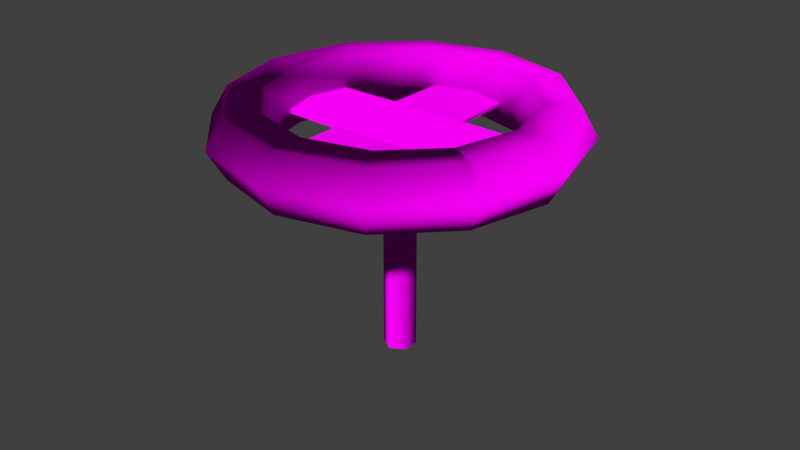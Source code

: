 # Source: decoration_pipes_valve_2.blend  (saved by Blender 2.70.0; exported with 4.5.12 LTS)
import bpy
from mathutils import Matrix  # noqa: F401  (used for matrix-valued properties, if any)

bpy.ops.wm.read_factory_settings(use_empty=True)
scene = bpy.context.scene
scene.name = 'Scene'

# ---- collections
col_collection_1 = bpy.data.collections.new('Collection 1'); scene.collection.children.link(col_collection_1)

# ---- images (referenced by path relative to the original .blend; pixels are not part of the script)
import os
ASSET_DIR = os.environ.get("B2B_ASSET_DIR", "")  # directory of the original .blend (textures are referenced by path, not embedded)
HERE = os.path.dirname(os.path.abspath(__file__))  # packed textures are extracted next to this script under _unpacked/

def load_image(name, relpath, width, height, colorspace="sRGB"):
    """Load a texture the original file referenced (path relative to the .blend, or extracted next to this script)."""
    p = next((c for c in (os.path.join(HERE, relpath), os.path.join(ASSET_DIR, relpath)) if relpath and os.path.exists(c)), "")
    if p:
        img = bpy.data.images.load(p, check_existing=True)
        img.name = name
    else:  # same state as the original file: an image datablock whose file is absent (Cycles renders it pink)
        img = bpy.data.images.new(name, width, height)
        img.source = "FILE"
        img.filepath = "//" + (relpath or name)
    img.colorspace_settings.name = colorspace
    return img
img_decoration_pipes_valve_2_normal_jpg = load_image('decoration_pipes_valve_2_normal.jpg', 'Texturen/decoration_pipes_valve_2_normal.jpg', 1024, 1024, 'sRGB')
img_decoration_pipes_valve_2_normal_png = load_image('decoration_pipes_valve_2_normal.png', 'Texturen/decoration_pipes_valve_2_normal.png', 1024, 1024, 'sRGB')

# ---- materials (node trees are filled in below, after node groups)
mat_decoration_pipes_valve_2 = bpy.data.materials.new('decoration_pipes_valve_2')
mat_decoration_pipes_valve_2.alpha_threshold = 0.0
mat_decoration_pipes_valve_2.roughness = 0.5
mat_decoration_pipes_valve_2.line_color = (0.0, 0.0, 0.0, 1.0)

# ---- material node trees
mat_decoration_pipes_valve_2.use_nodes = True; mat_decoration_pipes_valve_2.node_tree.nodes.clear()
_N = mat_decoration_pipes_valve_2.node_tree.nodes; _L = mat_decoration_pipes_valve_2.node_tree.links
n0 = _N.new('ShaderNodeOutputMaterial'); n0.name = 'Material Output'; n0.location = (300, 300)
n1 = _N.new('ShaderNodeBsdfDiffuse'); n1.name = 'Diffuse BSDF'; n1.location = (10, 300)
n2 = _N.new('ShaderNodeTexImage'); n2.name = 'Image Texture'; n2.location = (-451, 313)
n2.width = 140
n2.image = img_decoration_pipes_valve_2_normal_jpg
n3 = _N.new('ShaderNodeTexCoord'); n3.name = 'Texture Coordinate'; n3.location = (-729, 201)
n4 = _N.new('ShaderNodeTexImage'); n4.name = 'Image Texture.001'; n4.location = (-453, 83)
n4.width = 140
n4.image = img_decoration_pipes_valve_2_normal_png
n5 = _N.new('ShaderNodeNormalMap'); n5.name = 'Normal Map'; n5.location = (-211, 95)
_L.new(n1.outputs[0], n0.inputs[0])
_L.new(n3.outputs[2], n2.inputs[0])
_L.new(n3.outputs[2], n4.inputs[0])
_L.new(n2.outputs[0], n1.inputs[0])
_L.new(n4.outputs[0], n5.inputs[1])
_L.new(n5.outputs[0], n1.inputs[2])
n0.is_active_output = True

# ---- world
world_world = bpy.data.worlds.new('World'); scene.world = world_world
world_world.color = (0.05088, 0.05088, 0.05088)
world_world.use_sun_shadow = False
world_world.sun_shadow_jitter_overblur = 0.0
world_world.cycles.sampling_method = 'MANUAL'
world_world.cycles.sample_map_resolution = 256

# ---- meshes
me_torus_002 = bpy.data.meshes.new('Torus.002')
me_torus_002.from_pydata([(4.49, 0.0, 0.0), (4.065, 0.0, 0.7361), (3.215, 0.0, 0.7361), (2.79, 0.0, 1.041e-16), (3.215, 0.0, -0.7361), (4.065, 0.0, -0.7361), (3.888, 2.245, 0.0), (3.52, 2.033, 0.7361), (2.784, 1.608, 0.7361), (2.416, 1.395, 1.041e-16), (2.784, 1.608, -0.7361), (3.52, 2.033, -0.7361), (2.245, 3.888, 0.0), (2.033, 3.52, 0.7361), (1.608, 2.784, 0.7361), (1.395, 2.416, 1.041e-16), (1.608, 2.784, -0.7361), (2.033, 3.52, -0.7361), (2.384e-07, 4.49, 0.0), (2.384e-07, 4.065, 0.7361), (2.384e-07, 3.215, 0.7361), (3.576e-07, 2.79, 1.041e-16), (2.384e-07, 3.215, -0.7361), (2.384e-07, 4.065, -0.7361), (-2.245, 3.888, 0.0), (-2.032, 3.52, 0.7361), (-1.607, 2.784, 0.7361), (-1.395, 2.416, 1.041e-16), (-1.607, 2.784, -0.7361), (-2.032, 3.52, -0.7361), (-3.888, 2.245, 0.0), (-3.52, 2.033, 0.7361), (-2.784, 1.608, 0.7361), (-2.416, 1.395, 1.041e-16), (-2.784, 1.608, -0.7361), (-3.52, 2.033, -0.7361), (-4.49, 3.925e-07, 0.0), (-4.065, 3.554e-07, 0.7361), (-3.215, 2.811e-07, 0.7361), (-2.79, 2.439e-07, 1.041e-16), (-3.215, 2.811e-07, -0.7361), (-4.065, 3.554e-07, -0.7361), (-3.888, -2.245, 0.0), (-3.52, -2.032, 0.7361), (-2.784, -1.607, 0.7361), (-2.416, -1.395, 1.041e-16), (-2.784, -1.607, -0.7361), (-3.52, -2.032, -0.7361), (-2.245, -3.888, 0.0), (-2.032, -3.52, 0.7361), (-1.607, -2.784, 0.7361), (-1.395, -2.416, 1.041e-16), (-1.607, -2.784, -0.7361), (-2.032, -3.52, -0.7361), (2.384e-07, -4.49, 0.0), (2.384e-07, -4.065, 0.7361), (2.384e-07, -3.215, 0.7361), (3.576e-07, -2.79, 1.041e-16), (2.384e-07, -3.215, -0.7361), (2.384e-07, -4.065, -0.7361), (2.245, -3.888, 0.0), (2.033, -3.52, 0.7361), (1.608, -2.784, 0.7361), (1.395, -2.416, 1.041e-16), (1.608, -2.784, -0.7361), (2.033, -3.52, -0.7361), (3.888, -2.245, 0.0), (3.52, -2.033, 0.7361), (2.784, -1.608, 0.7361), (2.416, -1.395, 1.041e-16), (2.784, -1.608, -0.7361), (3.52, -2.033, -0.7361)], [], [(0, 6, 7, 1), (1, 7, 8, 2), (2, 8, 9, 3), (3, 9, 10, 4), (4, 10, 11, 5), (0, 5, 11, 6), (6, 12, 13, 7), (7, 13, 14, 8), (8, 14, 15, 9), (9, 15, 16, 10), (10, 16, 17, 11), (11, 17, 12, 6), (12, 18, 19, 13), (13, 19, 20, 14), (14, 20, 21, 15), (15, 21, 22, 16), (16, 22, 23, 17), (17, 23, 18, 12), (18, 24, 25, 19), (19, 25, 26, 20), (20, 26, 27, 21), (21, 27, 28, 22), (22, 28, 29, 23), (23, 29, 24, 18), (24, 30, 31, 25), (25, 31, 32, 26), (26, 32, 33, 27), (27, 33, 34, 28), (28, 34, 35, 29), (29, 35, 30, 24), (30, 36, 37, 31), (31, 37, 38, 32), (32, 38, 39, 33), (33, 39, 40, 34), (34, 40, 41, 35), (35, 41, 36, 30), (36, 42, 43, 37), (37, 43, 44, 38), (38, 44, 45, 39), (39, 45, 46, 40), (40, 46, 47, 41), (41, 47, 42, 36), (42, 48, 49, 43), (43, 49, 50, 44), (44, 50, 51, 45), (45, 51, 52, 46), (46, 52, 53, 47), (47, 53, 48, 42), (48, 54, 55, 49), (49, 55, 56, 50), (50, 56, 57, 51), (51, 57, 58, 52), (52, 58, 59, 53), (53, 59, 54, 48), (54, 60, 61, 55), (55, 61, 62, 56), (56, 62, 63, 57), (57, 63, 64, 58), (58, 64, 65, 59), (59, 65, 60, 54), (60, 66, 67, 61), (61, 67, 68, 62), (62, 68, 69, 63), (63, 69, 70, 64), (64, 70, 71, 65), (65, 71, 66, 60), (66, 0, 1, 67), (67, 1, 2, 68), (68, 2, 3, 69), (69, 3, 4, 70), (70, 4, 5, 71), (71, 5, 0, 66)])
me_torus_002.polygons.foreach_set('use_smooth', [True] * 72)
_uv = me_torus_002.uv_layers.new(name='UVMap')
_uv.uv.foreach_set('vector', [4.028, 0.9844, 3.317, 1.013, 3.307, 0.7321, 4.0, 0.7047, 4.0, 0.7047, 3.307, 0.7321, 3.314, 0.4174, 3.983, 0.3951, 3.983, 0.3951, 3.314, 0.4174, 3.327, 0.05235, 3.979, 0.04495, 3.979, 0.04495, 3.327, 0.05235, 3.349, -0.3075, 4.006, -0.2894, 4.006, -0.2894, 3.349, -0.3075, 3.374, -0.6095, 4.048, -0.5695, 4.028, 0.9844, 4.043, 1.28, 3.319, 1.279, 3.317, 1.013, 3.317, 1.013, 2.621, 1.013, 2.618, 0.736, 3.307, 0.7321, 3.307, 0.7321, 2.618, 0.736, 2.631, 0.4216, 3.314, 0.4174, 3.314, 0.4174, 2.631, 0.4216, 2.647, 0.05372, 3.327, 0.05235, 3.327, 0.05235, 2.647, 0.05372, 2.665, -0.3131, 3.349, -0.3075, 3.349, -0.3075, 2.665, -0.3131, 2.686, -0.6221, 3.374, -0.6095, 3.319, 1.279, 2.623, 1.286, 2.621, 1.013, 3.317, 1.013, 2.621, 1.013, 1.93, 1.013, 1.927, 0.7365, 2.618, 0.736, 2.618, 0.736, 1.927, 0.7365, 1.943, 0.4221, 2.631, 0.4216, 2.631, 0.4216, 1.943, 0.4221, 1.959, 0.05398, 2.647, 0.05372, 2.647, 0.05372, 1.959, 0.05398, 1.975, -0.3144, 2.665, -0.3131, 2.665, -0.3131, 1.975, -0.3144, 1.994, -0.6251, 2.686, -0.6221, 2.623, 1.286, 1.93, 1.286, 1.93, 1.013, 2.621, 1.013, 1.93, 1.013, 1.24, 1.012, 1.238, 0.7362, 1.927, 0.7365, 1.927, 0.7365, 1.238, 0.7362, 1.253, 0.4224, 1.943, 0.4221, 1.943, 0.4221, 1.253, 0.4224, 1.269, 0.05486, 1.959, 0.05398, 1.959, 0.05398, 1.269, 0.05486, 1.285, -0.3134, 1.975, -0.3144, 1.975, -0.3144, 1.285, -0.3134, 1.302, -0.6241, 1.994, -0.6251, 1.93, 1.286, 1.24, 1.284, 1.24, 1.012, 1.93, 1.013, 1.24, 1.012, 0.5523, 1.011, 0.5501, 0.7362, 1.238, 0.7362, 1.238, 0.7362, 0.5501, 0.7362, 0.5652, 0.4235, 1.253, 0.4224, 1.253, 0.4224, 0.5652, 0.4235, 0.5802, 0.05699, 1.269, 0.05486, 1.269, 0.05486, 0.5802, 0.05699, 0.5947, -0.3105, 1.285, -0.3134, 1.285, -0.3134, 0.5947, -0.3105, 0.6107, -0.6208, 1.302, -0.6241, 1.24, 1.284, 0.5527, 1.281, 0.5523, 1.011, 1.24, 1.012, 0.5523, 1.011, -0.1318, 1.01, -0.1345, 0.7375, 0.5501, 0.7362, 0.5501, 0.7362, -0.1345, 0.7375, -0.1203, 0.4262, 0.5652, 0.4235, 0.5652, 0.4235, -0.1203, 0.4262, -0.1065, 0.06108, 0.5802, 0.05699, 0.5802, 0.05699, -0.1065, 0.06108, -0.09344, -0.3056, 0.5947, -0.3105, 0.5947, -0.3105, -0.09344, -0.3056, -0.07871, -0.6154, 0.6107, -0.6208, 0.5527, 1.281, -0.1312, 1.279, -0.1318, 1.01, 0.5523, 1.011, -0.1318, 1.01, -0.8115, 1.011, -0.8148, 0.7407, -0.1345, 0.7375, -0.1345, 0.7375, -0.8148, 0.7407, -0.8021, 0.4319, -0.1203, 0.4262, -0.1203, 0.4262, -0.8021, 0.4319, -0.7903, 0.06853, -0.1065, 0.06108, -0.1065, 0.06108, -0.7903, 0.06853, -0.7799, -0.2973, -0.09344, -0.3056, -0.09344, -0.3056, -0.7799, -0.2973, -0.7675, -0.6071, -0.07871, -0.6154, -0.1312, 1.279, -0.8106, 1.278, -0.8115, 1.011, -0.1318, 1.01, -0.8115, 1.011, -1.484, 1.013, -1.488, 0.747, -0.8148, 0.7407, -0.8148, 0.7407, -1.488, 0.747, -1.478, 0.4426, -0.8021, 0.4319, -0.8021, 0.4319, -1.478, 0.4426, -1.47, 0.08249, -0.7903, 0.06853, -0.7903, 0.06853, -1.47, 0.08249, -1.465, -0.2825, -0.7799, -0.2973, -0.7799, -0.2973, -1.465, -0.2825, -1.458, -0.5931, -0.7675, -0.6071, -0.8106, 1.278, -1.483, 1.277, -1.484, 1.013, -0.8115, 1.011, -1.484, 1.013, -2.145, 1.016, -2.148, 0.7567, -1.488, 0.747, -1.488, 0.747, -2.148, 0.7567, -2.14, 0.4619, -1.478, 0.4426, -1.478, 0.4426, -2.14, 0.4619, -2.139, 0.1098, -1.47, 0.08249, -1.47, 0.08249, -2.139, 0.1098, -2.147, -0.2522, -1.465, -0.2825, -1.465, -0.2825, -2.147, -0.2522, -2.154, -0.5647, -1.458, -0.5931, -1.483, 1.277, -2.145, 1.274, -2.145, 1.016, -1.484, 1.013, -2.145, 1.016, -2.789, 1.009, -2.785, 0.762, -2.148, 0.7567, -2.148, 0.7567, -2.785, 0.762, -2.773, 0.4904, -2.14, 0.4619, -2.14, 0.4619, -2.773, 0.4904, -2.777, 0.1623, -2.139, 0.1098, -2.139, 0.1098, -2.777, 0.1623, -2.817, -0.1838, -2.147, -0.2522, -2.147, -0.2522, -2.817, -0.1838, -2.866, -0.4923, -2.154, -0.5647, -2.145, 1.274, -2.792, 1.266, -2.789, 1.009, -2.145, 1.016, -2.789, 1.009, -3.47, 0.9763, -3.413, 0.713, -2.785, 0.762, -2.785, 0.762, -3.413, 0.713, -3.33, 0.4745, -2.773, 0.4904, -2.773, 0.4904, -3.33, 0.4745, -3.311, 0.2287, -2.777, 0.1623, -2.777, 0.1623, -3.311, 0.2287, -3.408, -0.02528, -2.817, -0.1838, -2.817, -0.1838, -3.408, -0.02528, -3.566, -0.2758, -2.866, -0.4923, -2.792, 1.266, -3.446, 1.255, -3.47, 0.9763, -2.789, 1.009, 4.814, 0.9107, 4.028, 0.9844, 4.0, 0.7047, 4.734, 0.5962, 4.734, 0.5962, 4.0, 0.7047, 3.983, 0.3951, 4.601, 0.3075, 4.601, 0.3075, 3.983, 0.3951, 3.979, 0.04495, 4.528, 0.0338, 4.528, 0.0338, 3.979, 0.04495, 4.006, -0.2894, 4.57, -0.2146, 4.57, -0.2146, 4.006, -0.2894, 4.048, -0.5695, 4.675, -0.445, 4.799, 1.217, 4.043, 1.28, 4.028, 0.9844, 4.814, 0.9107])
me_torus_002.materials.append(mat_decoration_pipes_valve_2)
me_torus_002.use_remesh_preserve_volume = False
me_torus_002.use_remesh_preserve_attributes = False
me_torus_002.use_mirror_vertex_groups = False
me_torus_002.update()
me_cube_006 = bpy.data.meshes.new('Cube.006')
me_cube_006.from_pydata([(-0.8287, 0.6021, -0.04289), (0.8287, -0.6021, -0.04289), (-1.582, -3.795, -0.04289), (-3.121, -2.677, -0.04289), (-0.8287, 0.6021, 0.04009), (0.8287, -0.6021, 0.04009), (-1.582, -3.795, 0.04009), (-3.121, -2.677, 0.04009), (0.6021, 0.8287, -0.05), (-0.6021, -0.8287, -0.05), (-3.795, 1.582, -0.05), (-2.677, 3.121, -0.05), (0.6021, 0.8287, 0.05), (-0.6021, -0.8287, 0.05), (-3.795, 1.582, 0.05), (-2.677, 3.121, 0.05), (1.582, 3.795, -0.04289), (3.121, 2.677, -0.04289), (1.582, 3.795, 0.04009), (3.121, 2.677, 0.04009), (3.795, -1.582, -0.05), (2.677, -3.121, -0.05), (3.795, -1.582, 0.05), (2.677, -3.121, 0.05)], [], [(5, 6, 2, 1), (7, 4, 0, 3), (0, 1, 2, 3), (7, 6, 5, 4), (13, 14, 10, 9), (15, 12, 8, 11), (8, 9, 10, 11), (15, 14, 13, 12), (4, 18, 16, 0), (19, 5, 1, 17), (23, 13, 9, 21), (1, 0, 16, 17), (12, 22, 20, 8), (23, 22, 12, 13), (9, 8, 20, 21), (19, 18, 4, 5)])
_uv = me_cube_006.uv_layers.new(name='UVMap')
_uv.uv.foreach_set('vector', [0.03951, -0.1465, -1.69, -1.622, -1.655, -1.118, -0.2305, 0.1538, -1.69, -1.002, -0.2266, 0.1788, 0.05827, -0.1096, -1.32, -1.269, 0.05827, -0.1096, -0.2305, 0.1538, -1.655, -1.118, -1.32, -1.269, -1.69, -1.002, -1.69, -1.622, 0.03951, -0.1465, -0.2266, 0.1788, 0.6213, 1.62, -1.29, 1.635, -1.67, 1.995, 0.5997, 2.022, -1.148, 1.955, 0.6304, 1.978, 0.6468, 1.575, -1.243, 1.517, 0.6468, 1.575, 0.5997, 2.022, -1.67, 1.995, -1.243, 1.517, -1.148, 1.955, -1.29, 1.635, 0.6213, 1.62, 0.6304, 1.978, -0.2266, 0.1788, 1.109, 1.446, 1.405, 1.434, 0.05827, -0.1096, 1.136, 1.157, 0.03951, -0.1465, -0.2305, 0.1538, 0.9673, 1.361, 2.294, 1.672, 0.6213, 1.62, 0.5997, 2.022, 2.327, 1.93, -0.2305, 0.1538, 0.05827, -0.1096, 1.405, 1.434, 0.9673, 1.361, 0.6304, 1.978, 2.482, 1.87, 2.689, 1.638, 0.6468, 1.575, 2.294, 1.672, 2.482, 1.87, 0.6304, 1.978, 0.6213, 1.62, 0.5997, 2.022, 0.6468, 1.575, 2.689, 1.638, 2.327, 1.93, 1.136, 1.157, 1.109, 1.446, -0.2266, 0.1788, 0.03951, -0.1465])
me_cube_006.materials.append(mat_decoration_pipes_valve_2)
me_cube_006.use_remesh_preserve_volume = False
me_cube_006.use_remesh_preserve_attributes = False
me_cube_006.use_mirror_vertex_groups = False
me_cube_006.update()
me_cylinder_001 = bpy.data.meshes.new('Cylinder.001')
me_cylinder_001.from_pydata([(0.0, 1.0, -10.78), (0.0, 1.0, 3.63), (0.866, 0.5, -10.78), (0.866, 0.5, 3.63), (0.866, -0.5, -10.78), (0.866, -0.5, 3.63), (-8.742e-08, -1.0, -10.78), (-8.742e-08, -1.0, 3.63), (-0.866, -0.5, -10.78), (-0.866, -0.5, 3.63), (-0.866, 0.5, -10.78), (-0.866, 0.5, 3.63)], [], [(0, 1, 3, 2), (2, 3, 5, 4), (4, 5, 7, 6), (6, 7, 9, 8), (10, 11, 1, 0), (8, 9, 11, 10)])
me_cylinder_001.polygons.foreach_set('use_smooth', [True] * 6)
_uv = me_cylinder_001.uv_layers.new(name='UVMap')
_uv.uv.foreach_set('vector', [0.1481, 0.6586, 3.888, 0.6586, 3.888, 0.2535, 0.1481, 0.2535, 0.1481, 0.4247, 3.888, 0.4247, 3.888, 0.8925, 0.1481, 0.8925, 0.1481, 0.2535, 3.888, 0.2535, 3.888, 0.6586, 0.1481, 0.6586, 0.1481, 0.6586, 3.888, 0.6586, 3.888, 1.064, 0.1481, 1.064, 0.1481, 1.064, 3.888, 1.064, 3.888, 0.6586, 0.1481, 0.6586, 0.1481, 0.8925, 3.888, 0.8925, 3.888, 0.4247, 0.1481, 0.4247])
me_cylinder_001.materials.append(mat_decoration_pipes_valve_2)
me_cylinder_001.use_remesh_preserve_volume = False
me_cylinder_001.use_remesh_preserve_attributes = False
me_cylinder_001.use_mirror_vertex_groups = False
me_cylinder_001.update()

# ---- objects
ob_torus_002 = bpy.data.objects.new('Torus.002', me_torus_002)
ob_cube_002 = bpy.data.objects.new('Cube.002', me_cube_006)
ob_cylinder_001 = bpy.data.objects.new('Cylinder.001', me_cylinder_001)

# ---- transforms, parenting, visibility, modifiers, constraints
ob_torus_002.location = (0.0, 0.0, 6.05)
ob_torus_002.lineart.crease_threshold = 0.0
ob_cube_002.location = (9.366e-07, -6.604e-07, 6.05)
ob_cube_002.rotation_euler = (0.0, 0.0, 0.6283)
ob_cube_002.lineart.crease_threshold = 0.0
ob_cylinder_001.location = (0.0, 0.0, 4.6)
ob_cylinder_001.scale = (0.4088, 0.4088, 0.4088)
ob_cylinder_001.lineart.crease_threshold = 0.0
_m = ob_cylinder_001.modifiers.new('EdgeSplit', 'EDGE_SPLIT')
_m.split_angle = 1.553

# ---- collection membership
col_collection_1.objects.link(ob_torus_002)
col_collection_1.objects.link(ob_cube_002)
col_collection_1.objects.link(ob_cylinder_001)

# ---- scene / render settings (as saved in the file)
scene.frame_start = 1; scene.frame_end = 50; scene.frame_set(1)
scene.render.engine = 'CYCLES'
scene.render.resolution_percentage = 50
scene.render.dither_intensity = 0.0
scene.cycles.use_denoising = False
scene.cycles.samples = 10
scene.cycles.sampling_pattern = 'TABULATED_SOBOL'
scene.cycles.light_sampling_threshold = 0.0
scene.cycles.use_adaptive_sampling = False
scene.cycles.use_light_tree = False
scene.cycles.blur_glossy = 0.0
scene.cycles.volume_bounces = 1
scene.cycles.pixel_filter_type = 'GAUSSIAN'
scene.cycles.sample_clamp_indirect = 0.0
scene.view_settings.view_transform = 'Standard'
bpy.context.view_layer.update()

# ---- added for rendering (the .blend has no active camera and no usable light): camera, sun
cam_auto = bpy.data.cameras.new('AutoCamera')
cam_auto.lens = 50.0
cam_auto.sensor_width = 36.0
cam_auto.clip_end = 1000.0
ob_auto_camera = bpy.data.objects.new('AutoCamera', cam_auto)
scene.collection.objects.link(ob_auto_camera)
ob_auto_camera.location = (15.1551, -18.1861, 15.6127)
ob_auto_camera.rotation_euler = (1.09748, -7.21219e-08, 0.694738)
scene.camera = ob_auto_camera
light_auto_sun = bpy.data.lights.new('AutoSun', 'SUN')
light_auto_sun.energy = 3.0
light_auto_sun.angle = 0.0523599
ob_auto_sun = bpy.data.objects.new('AutoSun', light_auto_sun)
scene.collection.objects.link(ob_auto_sun)
ob_auto_sun.rotation_euler = (0.872665, 0.174533, 0.523599)
bpy.context.view_layer.update()

